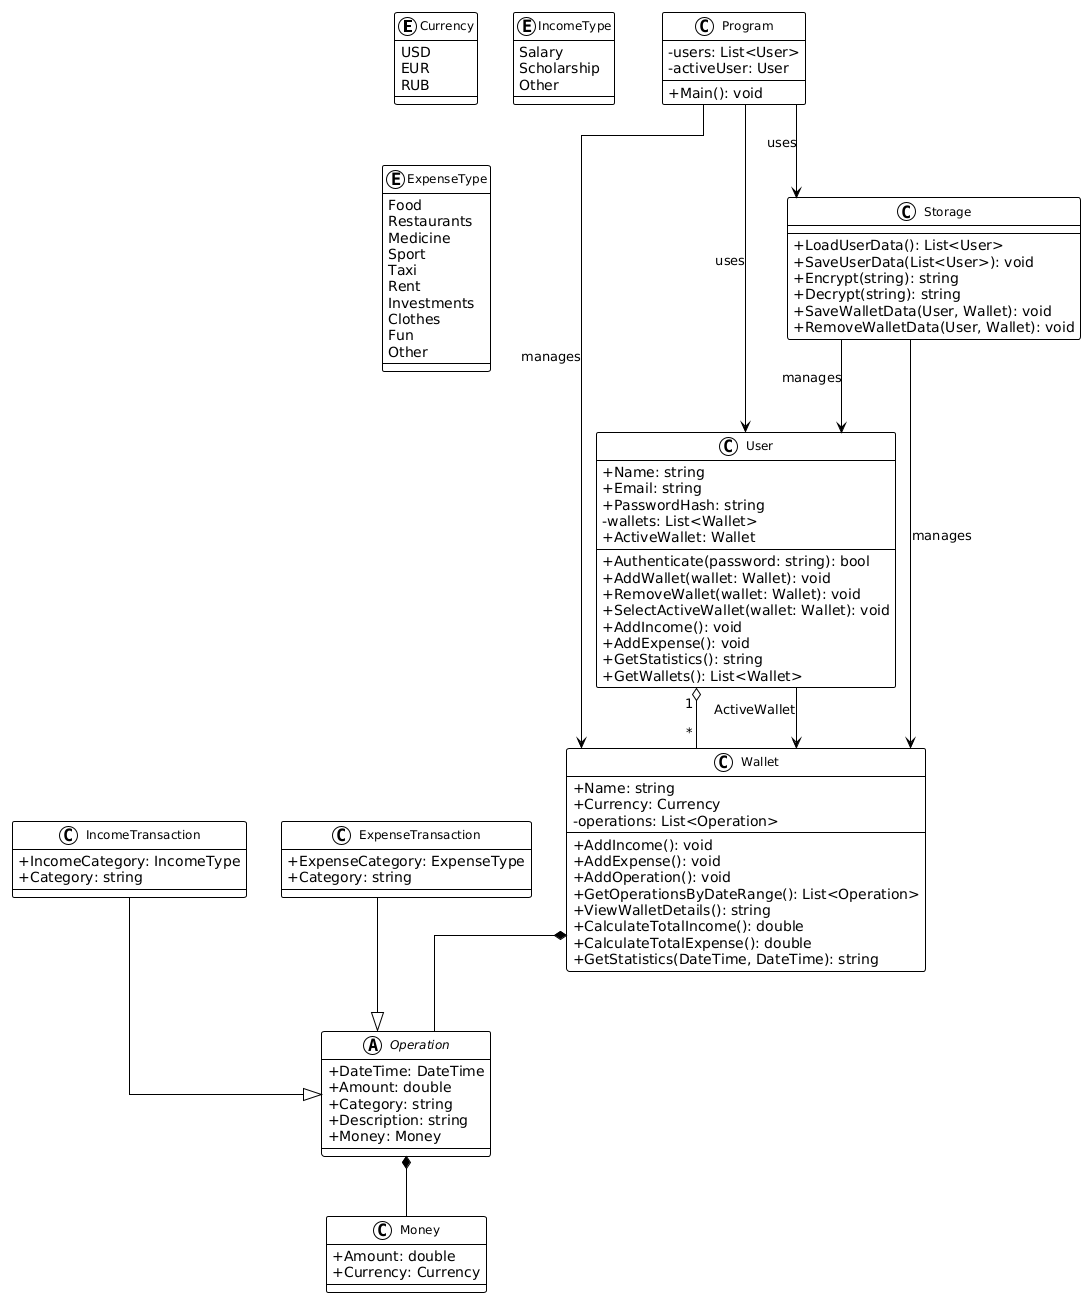

The diagram above was rendered by PlantUML. Its source (embedded in the PNG):
@startuml
!theme plain
skinparam classAttributeIconSize 0
skinparam linetype ortho
skinparam classFontSize 12

' ========= ENUMS =========
enum Currency {
  USD
  EUR
  RUB
}

enum IncomeType {
  Salary
  Scholarship
  Other
}

enum ExpenseType {
  Food
  Restaurants
  Medicine
  Sport
  Taxi
  Rent
  Investments
  Clothes
  Fun
  Other
}

' ========= CLASSES =========
class Money {
  +Amount: double
  +Currency: Currency
}

abstract class Operation {
  +DateTime: DateTime
  +Amount: double
  +Category: string
  +Description: string
  +Money: Money
}

class IncomeTransaction {
  +IncomeCategory: IncomeType
  +Category: string
}

class ExpenseTransaction {
  +ExpenseCategory: ExpenseType
  +Category: string
}

class Wallet {
  +Name: string
  +Currency: Currency
  -operations: List<Operation>
  +AddIncome(): void
  +AddExpense(): void
  +AddOperation(): void
  +GetOperationsByDateRange(): List<Operation>
  +ViewWalletDetails(): string
  +CalculateTotalIncome(): double
  +CalculateTotalExpense(): double
  +GetStatistics(DateTime, DateTime): string
}

class User {
  +Name: string
  +Email: string
  +PasswordHash: string
  -wallets: List<Wallet>
  +ActiveWallet: Wallet
  +Authenticate(password: string): bool
  +AddWallet(wallet: Wallet): void
  +RemoveWallet(wallet: Wallet): void
  +SelectActiveWallet(wallet: Wallet): void
  +AddIncome(): void
  +AddExpense(): void
  +GetStatistics(): string
  +GetWallets(): List<Wallet>
}

class Storage {
  +LoadUserData(): List<User>
  +SaveUserData(List<User>): void
  +Encrypt(string): string
  +Decrypt(string): string
  +SaveWalletData(User, Wallet): void
  +RemoveWalletData(User, Wallet): void
}

class Program {
  -users: List<User>
  -activeUser: User
  +Main(): void
}

' ========= RELATIONSHIPS =========
Operation *-- Money
IncomeTransaction --|> Operation
ExpenseTransaction --|> Operation

Wallet *-- Operation
User "1" o-- "*" Wallet
User --> Wallet : ActiveWallet
Program --> User : uses
Program --> Wallet : manages
Program --> Storage : uses
Storage --> User : manages
Storage --> Wallet : manages
@enduml